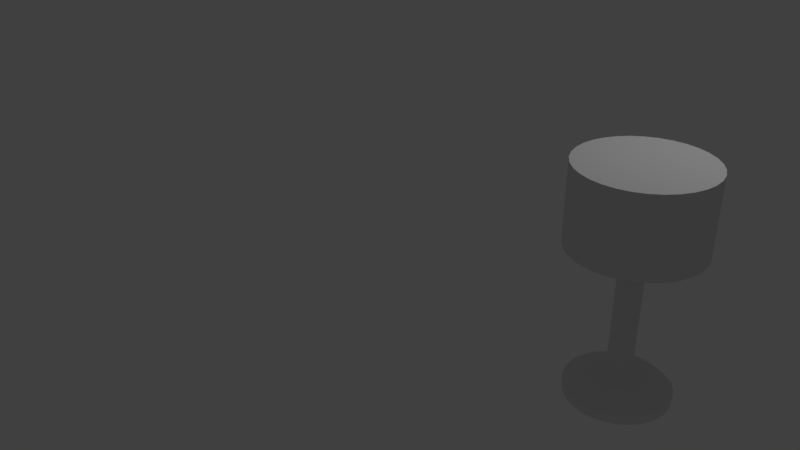 # Source: Luminare.blend  (saved by Blender 2.78.0; exported with 4.5.12 LTS)
import bpy
from mathutils import Matrix  # noqa: F401  (used for matrix-valued properties, if any)

bpy.ops.wm.read_factory_settings(use_empty=True)
scene = bpy.context.scene
scene.name = 'Scene'

# ---- collections
col_collection_1 = bpy.data.collections.new('Collection 1'); scene.collection.children.link(col_collection_1)

# ---- world
world_world = bpy.data.worlds.new('World'); scene.world = world_world
world_world.color = (0.05088, 0.05088, 0.05088)
world_world.use_sun_shadow = False
world_world.sun_shadow_jitter_overblur = 0.0
world_world.cycles.sampling_method = 'MANUAL'

# ---- cameras
cam_camera = bpy.data.cameras.new('Camera')
cam_camera.clip_end = 100.0
cam_camera.lens = 35.0
cam_camera.sensor_width = 32.0
cam_camera.sensor_height = 18.0
cam_camera.ortho_scale = 7.314
cam_camera.dof.focus_distance = 0.0
cam_camera.dof.aperture_fstop = 128.0

# ---- lights
light_lamp = bpy.data.lights.new('Lamp', 'POINT')
light_lamp.transmission_factor = 0.0
light_lamp.cutoff_distance = 30.0
light_lamp.energy = 100.0
light_lamp.shadow_buffer_clip_start = 1.001
light_lamp.shadow_soft_size = 0.1
light_lamp.shadow_maximum_resolution = 0.006
light_lamp.use_absolute_resolution = True

# ---- meshes
me_cylinder_002 = bpy.data.meshes.new('Cylinder.002')
me_cylinder_002.from_pydata([(0.0, 1.0, -1.0), (0.0, 1.0, 1.0), (0.1951, 0.9808, -1.0), (0.1951, 0.9808, 1.0), (0.3827, 0.9239, -1.0), (0.3827, 0.9239, 1.0), (0.5556, 0.8315, -1.0), (0.5556, 0.8315, 1.0), (0.7071, 0.7071, -1.0), (0.7071, 0.7071, 1.0), (0.8315, 0.5556, -1.0), (0.8315, 0.5556, 1.0), (0.9239, 0.3827, -1.0), (0.9239, 0.3827, 1.0), (0.9808, 0.1951, -1.0), (0.9808, 0.1951, 1.0), (1.0, 7.55e-08, -1.0), (1.0, 7.55e-08, 1.0), (0.9808, -0.1951, -1.0), (0.9808, -0.1951, 1.0), (0.9239, -0.3827, -1.0), (0.9239, -0.3827, 1.0), (0.8315, -0.5556, -1.0), (0.8315, -0.5556, 1.0), (0.7071, -0.7071, -1.0), (0.7071, -0.7071, 1.0), (0.5556, -0.8315, -1.0), (0.5556, -0.8315, 1.0), (0.3827, -0.9239, -1.0), (0.3827, -0.9239, 1.0), (0.1951, -0.9808, -1.0), (0.1951, -0.9808, 1.0), (-3.258e-07, -1.0, -1.0), (-3.258e-07, -1.0, 1.0), (-0.1951, -0.9808, -1.0), (-0.1951, -0.9808, 1.0), (-0.3827, -0.9239, -1.0), (-0.3827, -0.9239, 1.0), (-0.5556, -0.8315, -1.0), (-0.5556, -0.8315, 1.0), (-0.7071, -0.7071, -1.0), (-0.7071, -0.7071, 1.0), (-0.8315, -0.5556, -1.0), (-0.8315, -0.5556, 1.0), (-0.9239, -0.3827, -1.0), (-0.9239, -0.3827, 1.0), (-0.9808, -0.1951, -1.0), (-0.9808, -0.1951, 1.0), (-1.0, 9.656e-07, -1.0), (-1.0, 9.656e-07, 1.0), (-0.9808, 0.1951, -1.0), (-0.9808, 0.1951, 1.0), (-0.9239, 0.3827, -1.0), (-0.9239, 0.3827, 1.0), (-0.8315, 0.5556, -1.0), (-0.8315, 0.5556, 1.0), (-0.7071, 0.7071, -1.0), (-0.7071, 0.7071, 1.0), (-0.5556, 0.8315, -1.0), (-0.5556, 0.8315, 1.0), (-0.3827, 0.9239, -1.0), (-0.3827, 0.9239, 1.0), (-0.1951, 0.9808, -1.0), (-0.1951, 0.9808, 1.0), (0.1951, 0.9808, 2.101), (-7.356e-08, 1.0, 2.101), (0.3827, 0.9239, 2.101), (0.5556, 0.8315, 2.101), (0.7071, 0.7071, 2.101), (0.8315, 0.5556, 2.101), (0.9239, 0.3827, 2.101), (0.9808, 0.1951, 2.101), (1.0, 7.55e-08, 2.101), (0.9808, -0.1951, 2.101), (0.9239, -0.3827, 2.101), (0.8315, -0.5556, 2.101), (0.7071, -0.7071, 2.101), (0.5556, -0.8315, 2.101), (0.3827, -0.9239, 2.101), (0.1951, -0.9808, 2.101), (-3.994e-07, -1.0, 2.101), (-0.1951, -0.9808, 2.101), (-0.3827, -0.9239, 2.101), (-0.5556, -0.8315, 2.101), (-0.7071, -0.7071, 2.101), (-0.8315, -0.5556, 2.101), (-0.9239, -0.3827, 2.101), (-0.9808, -0.1951, 2.101), (-1.0, 9.656e-07, 2.101), (-0.9808, 0.1951, 2.101), (-0.9239, 0.3827, 2.101), (-0.8315, 0.5556, 2.101), (-0.7071, 0.7071, 2.101), (-0.5556, 0.8315, 2.101), (-0.3827, 0.9239, 2.101), (-0.1951, 0.9808, 2.101), (0.4356, 2.19, 2.984), (-3.281e-07, 2.233, 2.984), (0.8545, 2.063, 2.984), (1.241, 1.857, 2.984), (1.579, 1.579, 2.984), (1.857, 1.241, 2.984), (2.063, 0.8545, 2.984), (2.19, 0.4356, 2.984), (2.233, -1.828e-07, 2.984), (2.19, -0.4356, 2.984), (2.063, -0.8545, 2.984), (1.857, -1.241, 2.984), (1.579, -1.579, 2.984), (1.241, -1.857, 2.984), (0.8545, -2.063, 2.984), (0.4356, -2.19, 2.984), (-1.056e-06, -2.233, 2.984), (-0.4356, -2.19, 2.984), (-0.8545, -2.063, 2.984), (-1.241, -1.857, 2.984), (-1.579, -1.579, 2.984), (-1.857, -1.241, 2.984), (-2.063, -0.8545, 2.984), (-2.19, -0.4356, 2.984), (-2.233, 1.805e-06, 2.984), (-2.19, 0.4356, 2.984), (-2.063, 0.8545, 2.984), (-1.857, 1.241, 2.984), (-1.579, 1.579, 2.984), (-1.241, 1.857, 2.984), (-0.8545, 2.063, 2.984), (-0.4356, 2.19, 2.984), (0.4356, 2.19, 5.357), (-4.462e-07, 2.233, 5.357), (0.8545, 2.063, 5.357), (1.241, 1.857, 5.357), (1.579, 1.579, 5.357), (1.857, 1.241, 5.357), (2.063, 0.8545, 5.357), (2.19, 0.4356, 5.357), (2.233, -1.828e-07, 5.357), (2.19, -0.4356, 5.357), (2.063, -0.8545, 5.357), (1.857, -1.241, 5.357), (1.579, -1.579, 5.357), (1.241, -1.857, 5.357), (0.8545, -2.063, 5.357), (0.4356, -2.19, 5.357), (-1.174e-06, -2.233, 5.357), (-0.4356, -2.19, 5.357), (-0.8545, -2.063, 5.357), (-1.241, -1.857, 5.357), (-1.579, -1.579, 5.357), (-1.857, -1.241, 5.357), (-2.063, -0.8545, 5.357), (-2.19, -0.4356, 5.357), (-2.233, 1.805e-06, 5.357), (-2.19, 0.4356, 5.357), (-2.063, 0.8545, 5.357), (-1.857, 1.241, 5.357), (-1.579, 1.579, 5.357), (-1.241, 1.857, 5.357), (-0.8545, 2.063, 5.357), (-0.4356, 2.19, 5.357), (0.3394, 1.706, 6.117), (-5.337e-07, 1.74, 6.117), (0.6657, 1.607, 6.117), (0.9665, 1.446, 6.117), (1.23, 1.23, 6.117), (1.446, 0.9665, 6.117), (1.607, 0.6657, 6.117), (1.706, 0.3394, 6.117), (1.74, -7.82e-08, 6.117), (1.706, -0.3394, 6.117), (1.607, -0.6657, 6.117), (1.446, -0.9665, 6.117), (1.23, -1.23, 6.117), (0.9665, -1.446, 6.117), (0.6657, -1.607, 6.117), (0.3394, -1.706, 6.117), (-1.101e-06, -1.74, 6.117), (-0.3394, -1.706, 6.117), (-0.6657, -1.607, 6.117), (-0.9665, -1.446, 6.117), (-1.23, -1.23, 6.117), (-1.446, -0.9665, 6.117), (-1.607, -0.6657, 6.117), (-1.706, -0.3394, 6.117), (-1.74, 1.47e-06, 6.117), (-1.706, 0.3394, 6.117), (-1.607, 0.6657, 6.117), (-1.446, 0.9665, 6.117), (-1.23, 1.23, 6.117), (-0.9665, 1.446, 6.117), (-0.6657, 1.607, 6.117), (-0.3394, 1.706, 6.117), (0.2129, 1.07, 6.647), (-3.662e-07, 1.091, 6.647), (0.4176, 1.008, 6.647), (0.6063, 0.9074, 6.647), (0.7717, 0.7717, 6.647), (0.9074, 0.6063, 6.647), (1.008, 0.4176, 6.647), (1.07, 0.2129, 6.647), (1.091, 5.645e-08, 6.647), (1.07, -0.2129, 6.647), (1.008, -0.4176, 6.647), (0.9074, -0.6063, 6.647), (0.7717, -0.7717, 6.647), (0.6063, -0.9074, 6.647), (0.4176, -1.008, 6.647), (0.2129, -1.07, 6.647), (-7.218e-07, -1.091, 6.647), (-0.2129, -1.07, 6.647), (-0.4176, -1.008, 6.647), (-0.6063, -0.9074, 6.647), (-0.7717, -0.7717, 6.647), (-0.9074, -0.6063, 6.647), (-1.008, -0.4176, 6.647), (-1.07, -0.2129, 6.647), (-1.091, 1.028e-06, 6.647), (-1.07, 0.2129, 6.647), (-1.008, 0.4176, 6.647), (-0.9074, 0.6063, 6.647), (-0.7717, 0.7717, 6.647), (-0.6063, 0.9074, 6.647), (-0.4176, 1.008, 6.647), (-0.2129, 1.07, 6.647), (0.05311, 0.267, 6.819), (-3.84e-07, 0.2722, 6.819), (0.1042, 0.2515, 6.819), (0.1513, 0.2264, 6.819), (0.1925, 0.1925, 6.819), (0.2264, 0.1513, 6.819), (0.2515, 0.1042, 6.819), (0.267, 0.05311, 6.819), (0.2722, 2.322e-07, 6.819), (0.267, -0.05311, 6.819), (0.2515, -0.1042, 6.819), (0.2264, -0.1513, 6.819), (0.1925, -0.1925, 6.819), (0.1513, -0.2264, 6.819), (0.1042, -0.2515, 6.819), (0.05311, -0.267, 6.819), (-4.727e-07, -0.2722, 6.819), (-0.05311, -0.267, 6.819), (-0.1042, -0.2515, 6.819), (-0.1513, -0.2264, 6.819), (-0.1925, -0.1925, 6.819), (-0.2264, -0.1513, 6.819), (-0.2515, -0.1042, 6.819), (-0.267, -0.05311, 6.819), (-0.2722, 4.745e-07, 6.819), (-0.267, 0.05311, 6.819), (-0.2515, 0.1042, 6.819), (-0.2264, 0.1513, 6.819), (-0.1925, 0.1925, 6.819), (-0.1513, 0.2264, 6.819), (-0.1042, 0.2515, 6.819), (-0.05311, 0.267, 6.819)], [], [(0, 1, 3, 2), (2, 3, 5, 4), (4, 5, 7, 6), (6, 7, 9, 8), (8, 9, 11, 10), (10, 11, 13, 12), (12, 13, 15, 14), (14, 15, 17, 16), (16, 17, 19, 18), (18, 19, 21, 20), (20, 21, 23, 22), (22, 23, 25, 24), (24, 25, 27, 26), (26, 27, 29, 28), (28, 29, 31, 30), (30, 31, 33, 32), (32, 33, 35, 34), (34, 35, 37, 36), (36, 37, 39, 38), (38, 39, 41, 40), (40, 41, 43, 42), (42, 43, 45, 44), (44, 45, 47, 46), (46, 47, 49, 48), (48, 49, 51, 50), (50, 51, 53, 52), (52, 53, 55, 54), (54, 55, 57, 56), (56, 57, 59, 58), (58, 59, 61, 60), (9, 7, 67, 68), (60, 61, 63, 62), (62, 63, 1, 0), (0, 2, 4, 6, 8, 10, 12, 14, 16, 18, 20, 22, 24, 26, 28, 30, 32, 34, 36, 38, 40, 42, 44, 46, 48, 50, 52, 54, 56, 58, 60, 62), (73, 72, 104, 105), (27, 25, 76, 77), (45, 43, 85, 86), (63, 61, 94, 95), (19, 17, 72, 73), (37, 35, 81, 82), (55, 53, 90, 91), (11, 9, 68, 69), (29, 27, 77, 78), (47, 45, 86, 87), (3, 1, 65, 64), (1, 63, 95, 65), (21, 19, 73, 74), (39, 37, 82, 83), (57, 55, 91, 92), (13, 11, 69, 70), (31, 29, 78, 79), (49, 47, 87, 88), (5, 3, 64, 66), (23, 21, 74, 75), (41, 39, 83, 84), (59, 57, 92, 93), (15, 13, 70, 71), (33, 31, 79, 80), (51, 49, 88, 89), (7, 5, 66, 67), (25, 23, 75, 76), (43, 41, 84, 85), (61, 59, 93, 94), (17, 15, 71, 72), (35, 33, 80, 81), (53, 51, 89, 90), (108, 107, 139, 140), (87, 86, 118, 119), (74, 73, 105, 106), (88, 87, 119, 120), (75, 74, 106, 107), (89, 88, 120, 121), (76, 75, 107, 108), (90, 89, 121, 122), (77, 76, 108, 109), (91, 90, 122, 123), (78, 77, 109, 110), (64, 65, 97, 96), (92, 91, 123, 124), (79, 78, 110, 111), (66, 64, 96, 98), (93, 92, 124, 125), (80, 79, 111, 112), (67, 66, 98, 99), (94, 93, 125, 126), (81, 80, 112, 113), (68, 67, 99, 100), (95, 94, 126, 127), (82, 81, 113, 114), (69, 68, 100, 101), (65, 95, 127, 97), (83, 82, 114, 115), (70, 69, 101, 102), (84, 83, 115, 116), (71, 70, 102, 103), (85, 84, 116, 117), (72, 71, 103, 104), (86, 85, 117, 118), (143, 142, 174, 175), (122, 121, 153, 154), (109, 108, 140, 141), (123, 122, 154, 155), (110, 109, 141, 142), (96, 97, 129, 128), (124, 123, 155, 156), (111, 110, 142, 143), (98, 96, 128, 130), (125, 124, 156, 157), (112, 111, 143, 144), (99, 98, 130, 131), (126, 125, 157, 158), (113, 112, 144, 145), (100, 99, 131, 132), (127, 126, 158, 159), (114, 113, 145, 146), (101, 100, 132, 133), (97, 127, 159, 129), (115, 114, 146, 147), (102, 101, 133, 134), (116, 115, 147, 148), (103, 102, 134, 135), (117, 116, 148, 149), (104, 103, 135, 136), (118, 117, 149, 150), (105, 104, 136, 137), (119, 118, 150, 151), (106, 105, 137, 138), (120, 119, 151, 152), (107, 106, 138, 139), (121, 120, 152, 153), (178, 177, 209, 210), (130, 128, 160, 162), (157, 156, 188, 189), (144, 143, 175, 176), (131, 130, 162, 163), (158, 157, 189, 190), (145, 144, 176, 177), (132, 131, 163, 164), (159, 158, 190, 191), (146, 145, 177, 178), (133, 132, 164, 165), (129, 159, 191, 161), (147, 146, 178, 179), (134, 133, 165, 166), (148, 147, 179, 180), (135, 134, 166, 167), (149, 148, 180, 181), (136, 135, 167, 168), (150, 149, 181, 182), (137, 136, 168, 169), (151, 150, 182, 183), (138, 137, 169, 170), (152, 151, 183, 184), (139, 138, 170, 171), (153, 152, 184, 185), (140, 139, 171, 172), (154, 153, 185, 186), (141, 140, 172, 173), (155, 154, 186, 187), (142, 141, 173, 174), (128, 129, 161, 160), (156, 155, 187, 188), (213, 212, 244, 245), (165, 164, 196, 197), (161, 191, 223, 193), (179, 178, 210, 211), (166, 165, 197, 198), (180, 179, 211, 212), (167, 166, 198, 199), (181, 180, 212, 213), (168, 167, 199, 200), (182, 181, 213, 214), (169, 168, 200, 201), (183, 182, 214, 215), (170, 169, 201, 202), (184, 183, 215, 216), (171, 170, 202, 203), (185, 184, 216, 217), (172, 171, 203, 204), (186, 185, 217, 218), (173, 172, 204, 205), (187, 186, 218, 219), (174, 173, 205, 206), (160, 161, 193, 192), (188, 187, 219, 220), (175, 174, 206, 207), (162, 160, 192, 194), (189, 188, 220, 221), (176, 175, 207, 208), (163, 162, 194, 195), (190, 189, 221, 222), (177, 176, 208, 209), (164, 163, 195, 196), (191, 190, 222, 223), (224, 225, 255, 254, 253, 252, 251, 250, 249, 248, 247, 246, 245, 244, 243, 242, 241, 240, 239, 238, 237, 236, 235, 234, 233, 232, 231, 230, 229, 228, 227, 226), (200, 199, 231, 232), (214, 213, 245, 246), (201, 200, 232, 233), (215, 214, 246, 247), (202, 201, 233, 234), (216, 215, 247, 248), (203, 202, 234, 235), (217, 216, 248, 249), (204, 203, 235, 236), (218, 217, 249, 250), (205, 204, 236, 237), (219, 218, 250, 251), (206, 205, 237, 238), (192, 193, 225, 224), (220, 219, 251, 252), (207, 206, 238, 239), (194, 192, 224, 226), (221, 220, 252, 253), (208, 207, 239, 240), (195, 194, 226, 227), (222, 221, 253, 254), (209, 208, 240, 241), (196, 195, 227, 228), (223, 222, 254, 255), (210, 209, 241, 242), (197, 196, 228, 229), (193, 223, 255, 225), (211, 210, 242, 243), (198, 197, 229, 230), (212, 211, 243, 244), (199, 198, 230, 231)])
me_cylinder_002.use_remesh_preserve_volume = False
me_cylinder_002.use_remesh_preserve_attributes = False
me_cylinder_002.use_mirror_vertex_groups = False
me_cylinder_002.update()
me_cylinder_001 = bpy.data.meshes.new('Cylinder.001')
me_cylinder_001.from_pydata([(0.0, 1.0, -0.666), (0.0, 1.0, -0.4914), (0.1951, 0.9808, -0.666), (0.1951, 0.9808, -0.4914), (0.3827, 0.9239, -0.666), (0.3827, 0.9239, -0.4914), (0.5556, 0.8315, -0.666), (0.5556, 0.8315, -0.4914), (0.7071, 0.7071, -0.666), (0.7071, 0.7071, -0.4914), (0.8315, 0.5556, -0.666), (0.8315, 0.5556, -0.4914), (0.9239, 0.3827, -0.666), (0.9239, 0.3827, -0.4914), (0.9808, 0.1951, -0.666), (0.9808, 0.1951, -0.4914), (1.0, 7.55e-08, -0.666), (1.0, 7.55e-08, -0.4914), (0.9808, -0.1951, -0.666), (0.9808, -0.1951, -0.4914), (0.9239, -0.3827, -0.666), (0.9239, -0.3827, -0.4914), (0.8315, -0.5556, -0.666), (0.8315, -0.5556, -0.4914), (0.7071, -0.7071, -0.666), (0.7071, -0.7071, -0.4914), (0.5556, -0.8315, -0.666), (0.5556, -0.8315, -0.4914), (0.3827, -0.9239, -0.666), (0.3827, -0.9239, -0.4914), (0.1951, -0.9808, -0.666), (0.1951, -0.9808, -0.4914), (-3.258e-07, -1.0, -0.666), (-3.258e-07, -1.0, -0.4914), (-0.1951, -0.9808, -0.666), (-0.1951, -0.9808, -0.4914), (-0.3827, -0.9239, -0.666), (-0.3827, -0.9239, -0.4914), (-0.5556, -0.8315, -0.666), (-0.5556, -0.8315, -0.4914), (-0.7071, -0.7071, -0.666), (-0.7071, -0.7071, -0.4914), (-0.8315, -0.5556, -0.666), (-0.8315, -0.5556, -0.4914), (-0.9239, -0.3827, -0.666), (-0.9239, -0.3827, -0.4914), (-0.9808, -0.1951, -0.666), (-0.9808, -0.1951, -0.4914), (-1.0, 9.656e-07, -0.666), (-1.0, 9.656e-07, -0.4914), (-0.9808, 0.1951, -0.666), (-0.9808, 0.1951, -0.4914), (-0.9239, 0.3827, -0.666), (-0.9239, 0.3827, -0.4914), (-0.8315, 0.5556, -0.666), (-0.8315, 0.5556, -0.4914), (-0.7071, 0.7071, -0.666), (-0.7071, 0.7071, -0.4914), (-0.5556, 0.8315, -0.666), (-0.5556, 0.8315, -0.4914), (-0.3827, 0.9239, -0.666), (-0.3827, 0.9239, -0.4914), (-0.1951, 0.9808, -0.666), (-0.1951, 0.9808, -0.4914), (0.04649, 0.2337, -0.2038), (9.072e-08, 0.2383, -0.2038), (0.0912, 0.2202, -0.2038), (0.1324, 0.1981, -0.2038), (0.1685, 0.1685, -0.2038), (0.1981, 0.1324, -0.2038), (0.2202, 0.0912, -0.2038), (0.2337, 0.04649, -0.2038), (0.2383, 2.395e-07, -0.2038), (0.2337, -0.04649, -0.2038), (0.2202, -0.0912, -0.2038), (0.1981, -0.1324, -0.2038), (0.1685, -0.1685, -0.2038), (0.1324, -0.1981, -0.2038), (0.0912, -0.2202, -0.2038), (0.04649, -0.2337, -0.2038), (1.307e-08, -0.2383, -0.2038), (-0.04649, -0.2337, -0.2038), (-0.0912, -0.2202, -0.2038), (-0.1324, -0.1981, -0.2038), (-0.1685, -0.1685, -0.2038), (-0.1981, -0.1324, -0.2038), (-0.2202, -0.0912, -0.2038), (-0.2337, -0.04649, -0.2038), (-0.2383, 4.516e-07, -0.2038), (-0.2337, 0.04649, -0.2038), (-0.2202, 0.0912, -0.2038), (-0.1981, 0.1324, -0.2038), (-0.1685, 0.1685, -0.2038), (-0.1324, 0.1981, -0.2038), (-0.0912, 0.2202, -0.2038), (-0.04649, 0.2337, -0.2038), (0.04649, 0.2337, 2.162), (9.072e-08, 0.2383, 2.162), (0.0912, 0.2202, 2.162), (0.1324, 0.1981, 2.162), (0.1685, 0.1685, 2.162), (0.1981, 0.1324, 2.162), (0.2202, 0.0912, 2.162), (0.2337, 0.04649, 2.162), (0.2383, 2.395e-07, 2.162), (0.2337, -0.04649, 2.162), (0.2202, -0.0912, 2.162), (0.1981, -0.1324, 2.162), (0.1685, -0.1685, 2.162), (0.1324, -0.1981, 2.162), (0.0912, -0.2202, 2.162), (0.04649, -0.2337, 2.162), (1.307e-08, -0.2383, 2.162), (-0.04649, -0.2337, 2.162), (-0.0912, -0.2202, 2.162), (-0.1324, -0.1981, 2.162), (-0.1685, -0.1685, 2.162), (-0.1981, -0.1324, 2.162), (-0.2202, -0.0912, 2.162), (-0.2337, -0.04649, 2.162), (-0.2383, 4.516e-07, 2.162), (-0.2337, 0.04649, 2.162), (-0.2202, 0.0912, 2.162), (-0.1981, 0.1324, 2.162), (-0.1685, 0.1685, 2.162), (-0.1324, 0.1981, 2.162), (-0.0912, 0.2202, 2.162), (-0.04649, 0.2337, 2.162), (0.2429, 1.221, 2.342), (1.121e-08, 1.245, 2.342), (0.4764, 1.15, 2.342), (0.6917, 1.035, 2.342), (0.8803, 0.8803, 2.342), (1.035, 0.6917, 2.342), (1.15, 0.4764, 2.342), (1.221, 0.2429, 2.342), (1.245, 2.385e-08, 2.342), (1.221, -0.2429, 2.342), (1.15, -0.4764, 2.342), (1.035, -0.6917, 2.342), (0.8803, -0.8803, 2.342), (0.6917, -1.035, 2.342), (0.4764, -1.15, 2.342), (0.2429, -1.221, 2.342), (-3.945e-07, -1.245, 2.342), (-0.2429, -1.221, 2.342), (-0.4764, -1.15, 2.342), (-0.6917, -1.035, 2.342), (-0.8803, -0.8803, 2.342), (-1.035, -0.6917, 2.342), (-1.15, -0.4764, 2.342), (-1.221, -0.2429, 2.342), (-1.245, 1.132e-06, 2.342), (-1.221, 0.2429, 2.342), (-1.15, 0.4764, 2.342), (-1.035, 0.6917, 2.342), (-0.8803, 0.8803, 2.342), (-0.6917, 1.035, 2.342), (-0.4764, 1.15, 2.342), (-0.2429, 1.221, 2.342), (0.2429, 1.221, 3.872), (1.121e-08, 1.245, 3.872), (0.4764, 1.15, 3.872), (0.6917, 1.035, 3.872), (0.8803, 0.8803, 3.872), (1.035, 0.6917, 3.872), (1.15, 0.4764, 3.872), (1.221, 0.2429, 3.872), (1.245, 2.385e-08, 3.872), (1.221, -0.2429, 3.872), (1.15, -0.4764, 3.872), (1.035, -0.6917, 3.872), (0.8803, -0.8803, 3.872), (0.6917, -1.035, 3.872), (0.4764, -1.15, 3.872), (0.2429, -1.221, 3.872), (-3.945e-07, -1.245, 3.872), (-0.2429, -1.221, 3.872), (-0.4764, -1.15, 3.872), (-0.6917, -1.035, 3.872), (-0.8803, -0.8803, 3.872), (-1.035, -0.6917, 3.872), (-1.15, -0.4764, 3.872), (-1.221, -0.2429, 3.872), (-1.245, 1.132e-06, 3.872), (-1.221, 0.2429, 3.872), (-1.15, 0.4764, 3.872), (-1.035, 0.6917, 3.872), (-0.8803, 0.8803, 3.872), (-0.6917, 1.035, 3.872), (-0.4764, 1.15, 3.872), (-0.2429, 1.221, 3.872)], [], [(0, 1, 3, 2), (2, 3, 5, 4), (4, 5, 7, 6), (6, 7, 9, 8), (8, 9, 11, 10), (10, 11, 13, 12), (12, 13, 15, 14), (14, 15, 17, 16), (16, 17, 19, 18), (18, 19, 21, 20), (20, 21, 23, 22), (22, 23, 25, 24), (24, 25, 27, 26), (26, 27, 29, 28), (28, 29, 31, 30), (30, 31, 33, 32), (32, 33, 35, 34), (34, 35, 37, 36), (36, 37, 39, 38), (38, 39, 41, 40), (40, 41, 43, 42), (42, 43, 45, 44), (44, 45, 47, 46), (46, 47, 49, 48), (48, 49, 51, 50), (50, 51, 53, 52), (52, 53, 55, 54), (54, 55, 57, 56), (56, 57, 59, 58), (58, 59, 61, 60), (7, 5, 66, 67), (60, 61, 63, 62), (62, 63, 1, 0), (0, 2, 4, 6, 8, 10, 12, 14, 16, 18, 20, 22, 24, 26, 28, 30, 32, 34, 36, 38, 40, 42, 44, 46, 48, 50, 52, 54, 56, 58, 60, 62), (94, 93, 125, 126), (25, 23, 75, 76), (43, 41, 84, 85), (61, 59, 93, 94), (17, 15, 71, 72), (35, 33, 80, 81), (53, 51, 89, 90), (9, 7, 67, 68), (27, 25, 76, 77), (45, 43, 85, 86), (63, 61, 94, 95), (19, 17, 72, 73), (37, 35, 81, 82), (55, 53, 90, 91), (11, 9, 68, 69), (29, 27, 77, 78), (47, 45, 86, 87), (3, 1, 65, 64), (1, 63, 95, 65), (21, 19, 73, 74), (39, 37, 82, 83), (57, 55, 91, 92), (13, 11, 69, 70), (31, 29, 78, 79), (49, 47, 87, 88), (5, 3, 64, 66), (23, 21, 74, 75), (41, 39, 83, 84), (59, 57, 92, 93), (15, 13, 70, 71), (33, 31, 79, 80), (51, 49, 88, 89), (116, 115, 147, 148), (81, 80, 112, 113), (68, 67, 99, 100), (95, 94, 126, 127), (82, 81, 113, 114), (69, 68, 100, 101), (65, 95, 127, 97), (83, 82, 114, 115), (70, 69, 101, 102), (84, 83, 115, 116), (71, 70, 102, 103), (85, 84, 116, 117), (72, 71, 103, 104), (86, 85, 117, 118), (73, 72, 104, 105), (87, 86, 118, 119), (74, 73, 105, 106), (88, 87, 119, 120), (75, 74, 106, 107), (89, 88, 120, 121), (76, 75, 107, 108), (90, 89, 121, 122), (77, 76, 108, 109), (91, 90, 122, 123), (78, 77, 109, 110), (64, 65, 97, 96), (92, 91, 123, 124), (79, 78, 110, 111), (66, 64, 96, 98), (93, 92, 124, 125), (80, 79, 111, 112), (67, 66, 98, 99), (153, 152, 184, 185), (103, 102, 134, 135), (117, 116, 148, 149), (104, 103, 135, 136), (118, 117, 149, 150), (105, 104, 136, 137), (119, 118, 150, 151), (106, 105, 137, 138), (120, 119, 151, 152), (107, 106, 138, 139), (121, 120, 152, 153), (108, 107, 139, 140), (122, 121, 153, 154), (109, 108, 140, 141), (123, 122, 154, 155), (110, 109, 141, 142), (96, 97, 129, 128), (124, 123, 155, 156), (111, 110, 142, 143), (98, 96, 128, 130), (125, 124, 156, 157), (112, 111, 143, 144), (99, 98, 130, 131), (126, 125, 157, 158), (113, 112, 144, 145), (100, 99, 131, 132), (127, 126, 158, 159), (114, 113, 145, 146), (101, 100, 132, 133), (97, 127, 159, 129), (115, 114, 146, 147), (102, 101, 133, 134), (140, 139, 171, 172), (154, 153, 185, 186), (141, 140, 172, 173), (155, 154, 186, 187), (142, 141, 173, 174), (128, 129, 161, 160), (156, 155, 187, 188), (143, 142, 174, 175), (130, 128, 160, 162), (157, 156, 188, 189), (144, 143, 175, 176), (131, 130, 162, 163), (158, 157, 189, 190), (145, 144, 176, 177), (132, 131, 163, 164), (159, 158, 190, 191), (146, 145, 177, 178), (133, 132, 164, 165), (129, 159, 191, 161), (147, 146, 178, 179), (134, 133, 165, 166), (148, 147, 179, 180), (135, 134, 166, 167), (149, 148, 180, 181), (136, 135, 167, 168), (150, 149, 181, 182), (137, 136, 168, 169), (151, 150, 182, 183), (138, 137, 169, 170), (152, 151, 183, 184), (139, 138, 170, 171), (160, 161, 191, 190, 189, 188, 187, 186, 185, 184, 183, 182, 181, 180, 179, 178, 177, 176, 175, 174, 173, 172, 171, 170, 169, 168, 167, 166, 165, 164, 163, 162)])
me_cylinder_001.use_remesh_preserve_volume = False
me_cylinder_001.use_remesh_preserve_attributes = False
me_cylinder_001.use_mirror_vertex_groups = False
me_cylinder_001.update()

# ---- objects
ob_lamp_001 = bpy.data.objects.new('Lamp.001', me_cylinder_002)
ob_luminare = bpy.data.objects.new('Luminare', me_cylinder_001)
ob_lamp = bpy.data.objects.new('Lamp', light_lamp)
ob_camera = bpy.data.objects.new('Camera', cam_camera)

# ---- transforms, parenting, visibility, modifiers, constraints
ob_lamp_001.location = (3.773, -0.01527, 1.291)
ob_lamp_001.scale = (0.06712, 0.06712, 0.06712)
ob_lamp_001.lineart.crease_threshold = 0.0
ob_luminare.location = (3.756, 0.0, 0.275)
ob_luminare.scale = (0.5452, 0.5452, 0.5452)
ob_luminare.lineart.crease_threshold = 0.0
ob_lamp.location = (4.076, 1.005, 5.904)
ob_lamp.rotation_euler = (0.6503, 0.05522, 1.866)
ob_lamp.lock_rotations_4d = False
ob_lamp.empty_display_type = 'ARROWS'
ob_lamp.color = (0.0, 0.0, 0.0, 0.0)
ob_lamp.lineart.crease_threshold = 0.0
ob_camera.location = (7.481, -6.508, 5.344)
ob_camera.rotation_euler = (1.109, 0.0, 0.8149)
ob_camera.lock_rotations_4d = False
ob_camera.empty_display_type = 'ARROWS'
ob_camera.color = (0.0, 0.0, 0.0, 0.0)
ob_camera.display_type = 'WIRE'
ob_camera.lineart.crease_threshold = 0.0

# ---- collection membership
col_collection_1.objects.link(ob_lamp_001)
col_collection_1.objects.link(ob_luminare)
col_collection_1.objects.link(ob_lamp)
col_collection_1.objects.link(ob_camera)

# ---- scene / render settings (as saved in the file)
scene.camera = ob_camera
scene.frame_start = 1; scene.frame_end = 250; scene.frame_set(1)
scene.render.engine = 'BLENDER_EEVEE_NEXT'
scene.render.resolution_percentage = 50
scene.render.dither_intensity = 0.0
scene.cycles.use_denoising = False
scene.cycles.samples = 128
scene.cycles.sampling_pattern = 'TABULATED_SOBOL'
scene.cycles.light_sampling_threshold = 0.0
scene.cycles.use_adaptive_sampling = False
scene.cycles.use_light_tree = False
scene.cycles.blur_glossy = 0.0
scene.cycles.sample_clamp_indirect = 0.0
scene.view_settings.view_transform = 'Standard'
bpy.context.view_layer.update()
